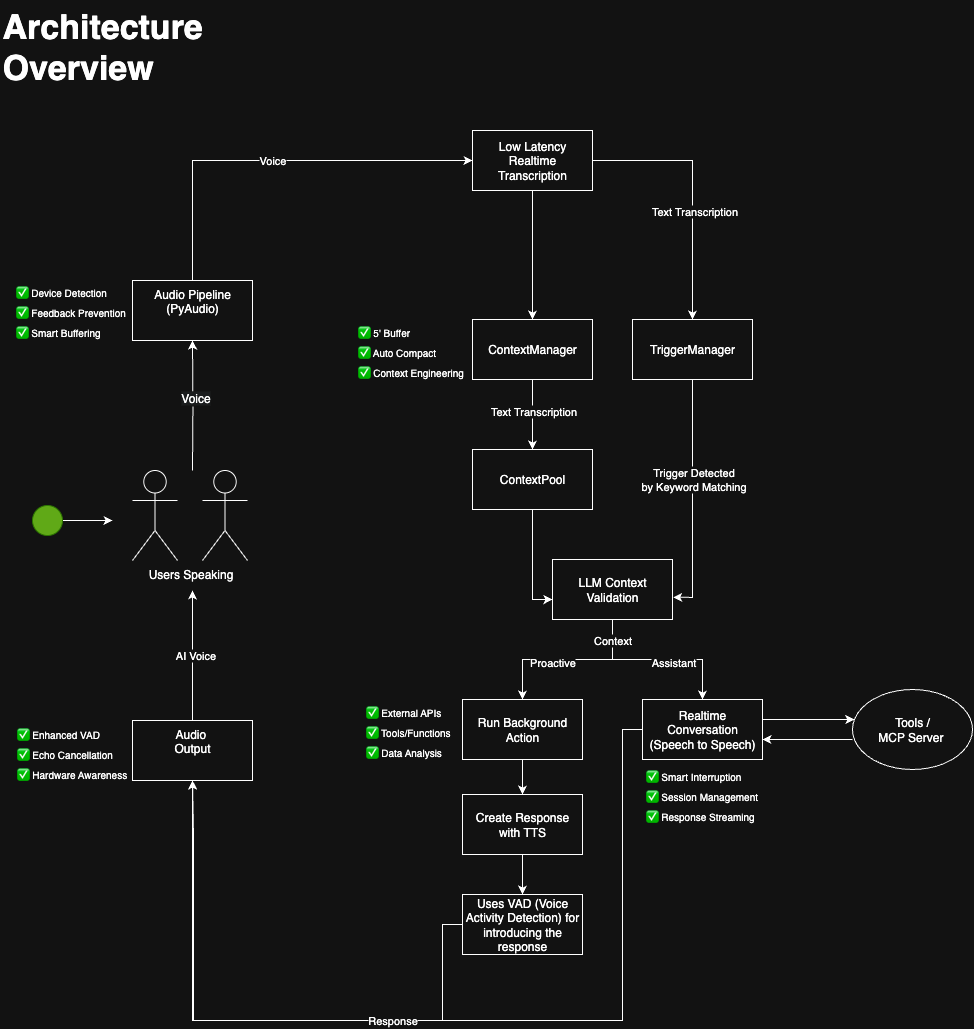

The diagram above was exported from draw.io. Its source (the exported page's mxGraphModel, read from the mxfile embedded in the PNG):
<mxGraphModel dx="2702" dy="1940" grid="1" gridSize="10" guides="1" tooltips="1" connect="1" arrows="1" fold="1" page="1" pageScale="1" pageWidth="1100" pageHeight="850" math="0" shadow="0">
  <root>
    <mxCell id="0" />
    <mxCell id="1" parent="0" />
    <mxCell id="2" value="" style="edgeStyle=orthogonalEdgeStyle;rounded=0;orthogonalLoop=1;jettySize=auto;html=1;" edge="1" target="41" parent="1">
      <mxGeometry relative="1" as="geometry">
        <mxPoint x="270" y="540" as="sourcePoint" />
      </mxGeometry>
    </mxCell>
    <mxCell id="3" value="&lt;span style=&quot;font-size: 12px; text-wrap-mode: wrap; background-color: rgb(27, 29, 30);&quot;&gt;Voice&lt;/span&gt;" style="edgeLabel;html=1;align=center;verticalAlign=middle;resizable=0;points=[];" vertex="1" connectable="0" parent="2">
      <mxGeometry x="0.1213" y="-2" relative="1" as="geometry">
        <mxPoint as="offset" />
      </mxGeometry>
    </mxCell>
    <mxCell id="4" value="Users Speaking&amp;nbsp; &amp;nbsp; &amp;nbsp; &amp;nbsp; &amp;nbsp; &amp;nbsp; &amp;nbsp; &amp;nbsp; &amp;nbsp; &amp;nbsp; &amp;nbsp;" style="shape=umlActor;verticalLabelPosition=bottom;verticalAlign=top;html=1;outlineConnect=0;" vertex="1" parent="1">
      <mxGeometry x="280" y="540" width="45" height="90" as="geometry" />
    </mxCell>
    <mxCell id="5" value="" style="shape=umlActor;verticalLabelPosition=bottom;verticalAlign=top;html=1;outlineConnect=0;" vertex="1" parent="1">
      <mxGeometry x="210" y="540" width="45" height="90" as="geometry" />
    </mxCell>
    <mxCell id="6" value="" style="edgeStyle=orthogonalEdgeStyle;rounded=0;orthogonalLoop=1;jettySize=auto;html=1;" edge="1" source="10" target="13" parent="1">
      <mxGeometry relative="1" as="geometry" />
    </mxCell>
    <mxCell id="7" value="" style="edgeStyle=orthogonalEdgeStyle;rounded=0;orthogonalLoop=1;jettySize=auto;html=1;" edge="1" source="10" target="13" parent="1">
      <mxGeometry relative="1" as="geometry" />
    </mxCell>
    <mxCell id="8" style="edgeStyle=orthogonalEdgeStyle;rounded=0;orthogonalLoop=1;jettySize=auto;html=1;" edge="1" source="10" target="16" parent="1">
      <mxGeometry relative="1" as="geometry" />
    </mxCell>
    <mxCell id="9" value="Text Transcription" style="edgeLabel;html=1;align=center;verticalAlign=middle;resizable=0;points=[];" vertex="1" connectable="0" parent="8">
      <mxGeometry x="-0.6597" y="1" relative="1" as="geometry">
        <mxPoint x="56" y="51" as="offset" />
      </mxGeometry>
    </mxCell>
    <mxCell id="10" value="Low Latency&lt;br&gt;Realtime&lt;br&gt;Transcription" style="whiteSpace=wrap;html=1;rounded=0;" vertex="1" parent="1">
      <mxGeometry x="550" y="200" width="120" height="60" as="geometry" />
    </mxCell>
    <mxCell id="11" value="" style="edgeStyle=orthogonalEdgeStyle;rounded=0;orthogonalLoop=1;jettySize=auto;html=1;" edge="1" source="13" target="24" parent="1">
      <mxGeometry relative="1" as="geometry" />
    </mxCell>
    <mxCell id="12" value="Text Transcription" style="edgeLabel;html=1;align=center;verticalAlign=middle;resizable=0;points=[];" vertex="1" connectable="0" parent="11">
      <mxGeometry x="-0.2063" y="2" relative="1" as="geometry">
        <mxPoint x="-2" y="2" as="offset" />
      </mxGeometry>
    </mxCell>
    <mxCell id="13" value="ContextManager" style="whiteSpace=wrap;html=1;rounded=0;" vertex="1" parent="1">
      <mxGeometry x="550" y="389" width="120" height="60" as="geometry" />
    </mxCell>
    <mxCell id="14" value="" style="edgeStyle=orthogonalEdgeStyle;rounded=0;orthogonalLoop=1;jettySize=auto;html=1;entryX=1.006;entryY=0.63;entryDx=0;entryDy=0;entryPerimeter=0;" edge="1" source="16" target="22" parent="1">
      <mxGeometry relative="1" as="geometry" />
    </mxCell>
    <mxCell id="15" value="Trigger Detected&lt;br&gt;by Keyword Matching" style="edgeLabel;html=1;align=center;verticalAlign=middle;resizable=0;points=[];" vertex="1" connectable="0" parent="14">
      <mxGeometry x="0.1111" relative="1" as="geometry">
        <mxPoint y="-32" as="offset" />
      </mxGeometry>
    </mxCell>
    <mxCell id="16" value="TriggerManager" style="whiteSpace=wrap;html=1;rounded=0;" vertex="1" parent="1">
      <mxGeometry x="710" y="389" width="120" height="60" as="geometry" />
    </mxCell>
    <mxCell id="17" value="" style="edgeStyle=orthogonalEdgeStyle;rounded=0;orthogonalLoop=1;jettySize=auto;html=1;" edge="1" source="22" target="26" parent="1">
      <mxGeometry relative="1" as="geometry" />
    </mxCell>
    <mxCell id="18" value="Proactive" style="edgeLabel;html=1;align=center;verticalAlign=middle;resizable=0;points=[];" vertex="1" connectable="0" parent="17">
      <mxGeometry x="0.1378" y="2" relative="1" as="geometry">
        <mxPoint x="-3" as="offset" />
      </mxGeometry>
    </mxCell>
    <mxCell id="19" style="edgeStyle=orthogonalEdgeStyle;rounded=0;orthogonalLoop=1;jettySize=auto;html=1;" edge="1" source="22" target="29" parent="1">
      <mxGeometry relative="1" as="geometry" />
    </mxCell>
    <mxCell id="20" value="Assistant" style="edgeLabel;html=1;align=center;verticalAlign=middle;resizable=0;points=[];" vertex="1" connectable="0" parent="19">
      <mxGeometry x="0.2824" y="-2" relative="1" as="geometry">
        <mxPoint x="-9" as="offset" />
      </mxGeometry>
    </mxCell>
    <mxCell id="21" value="Context" style="edgeLabel;html=1;align=center;verticalAlign=middle;resizable=0;points=[];" vertex="1" connectable="0" parent="19">
      <mxGeometry x="-0.816" y="-1" relative="1" as="geometry">
        <mxPoint y="4" as="offset" />
      </mxGeometry>
    </mxCell>
    <mxCell id="22" value="LLM Context Validation" style="whiteSpace=wrap;html=1;rounded=0;" vertex="1" parent="1">
      <mxGeometry x="630" y="629" width="120" height="60" as="geometry" />
    </mxCell>
    <mxCell id="23" value="" style="edgeStyle=orthogonalEdgeStyle;rounded=0;orthogonalLoop=1;jettySize=auto;html=1;entryX=0;entryY=0.667;entryDx=0;entryDy=0;entryPerimeter=0;" edge="1" source="24" target="22" parent="1">
      <mxGeometry relative="1" as="geometry" />
    </mxCell>
    <mxCell id="24" value="ContextPool" style="whiteSpace=wrap;html=1;rounded=0;" vertex="1" parent="1">
      <mxGeometry x="550" y="519" width="120" height="60" as="geometry" />
    </mxCell>
    <mxCell id="25" value="" style="edgeStyle=orthogonalEdgeStyle;rounded=0;orthogonalLoop=1;jettySize=auto;html=1;" edge="1" source="26" target="35" parent="1">
      <mxGeometry relative="1" as="geometry" />
    </mxCell>
    <mxCell id="26" value="Run Background Action" style="whiteSpace=wrap;html=1;rounded=0;" vertex="1" parent="1">
      <mxGeometry x="540" y="769" width="120" height="60" as="geometry" />
    </mxCell>
    <mxCell id="27" value="" style="edgeStyle=orthogonalEdgeStyle;rounded=0;orthogonalLoop=1;jettySize=auto;html=1;" edge="1" source="29" target="31" parent="1">
      <mxGeometry relative="1" as="geometry">
        <Array as="points">
          <mxPoint x="900" y="789" />
          <mxPoint x="900" y="789" />
        </Array>
      </mxGeometry>
    </mxCell>
    <mxCell id="28" style="edgeStyle=orthogonalEdgeStyle;rounded=0;orthogonalLoop=1;jettySize=auto;html=1;entryX=0.5;entryY=1;entryDx=0;entryDy=0;" edge="1" source="29" target="44" parent="1">
      <mxGeometry relative="1" as="geometry">
        <mxPoint x="270" y="670" as="targetPoint" />
        <Array as="points">
          <mxPoint x="700" y="1090" />
          <mxPoint x="271" y="1090" />
          <mxPoint x="271" y="910" />
          <mxPoint x="270" y="910" />
        </Array>
      </mxGeometry>
    </mxCell>
    <mxCell id="29" value="Realtime Conversation&lt;br&gt;(Speech to Speech)" style="whiteSpace=wrap;html=1;rounded=0;" vertex="1" parent="1">
      <mxGeometry x="720" y="769" width="120" height="60" as="geometry" />
    </mxCell>
    <mxCell id="30" value="" style="edgeStyle=orthogonalEdgeStyle;rounded=0;orthogonalLoop=1;jettySize=auto;html=1;" edge="1" parent="1">
      <mxGeometry relative="1" as="geometry">
        <mxPoint x="930" y="809" as="sourcePoint" />
        <mxPoint x="840" y="809" as="targetPoint" />
      </mxGeometry>
    </mxCell>
    <mxCell id="31" value="Tools /&lt;br&gt;MCP Server&amp;nbsp;" style="ellipse;whiteSpace=wrap;html=1;" vertex="1" parent="1">
      <mxGeometry x="930" y="759" width="120" height="80" as="geometry" />
    </mxCell>
    <mxCell id="32" style="edgeStyle=orthogonalEdgeStyle;rounded=0;orthogonalLoop=1;jettySize=auto;html=1;" edge="1" source="33" parent="1">
      <mxGeometry relative="1" as="geometry">
        <mxPoint x="190" y="590" as="targetPoint" />
      </mxGeometry>
    </mxCell>
    <mxCell id="33" value="" style="ellipse;whiteSpace=wrap;html=1;aspect=fixed;fillColor=#60a917;fontColor=#ffffff;strokeColor=#2D7600;" vertex="1" parent="1">
      <mxGeometry x="110" y="575" width="30" height="30" as="geometry" />
    </mxCell>
    <mxCell id="34" value="" style="edgeStyle=orthogonalEdgeStyle;rounded=0;orthogonalLoop=1;jettySize=auto;html=1;" edge="1" source="35" target="38" parent="1">
      <mxGeometry relative="1" as="geometry" />
    </mxCell>
    <mxCell id="35" value="Create Response with TTS" style="whiteSpace=wrap;html=1;rounded=0;" vertex="1" parent="1">
      <mxGeometry x="540" y="864" width="120" height="60" as="geometry" />
    </mxCell>
    <mxCell id="36" style="edgeStyle=orthogonalEdgeStyle;rounded=0;orthogonalLoop=1;jettySize=auto;html=1;entryX=0.5;entryY=1;entryDx=0;entryDy=0;" edge="1" source="38" target="44" parent="1">
      <mxGeometry relative="1" as="geometry">
        <mxPoint x="150" y="840" as="targetPoint" />
        <Array as="points">
          <mxPoint x="520" y="1090" />
          <mxPoint x="270" y="1090" />
        </Array>
      </mxGeometry>
    </mxCell>
    <mxCell id="37" value="Response" style="edgeLabel;html=1;align=center;verticalAlign=middle;resizable=0;points=[];" vertex="1" connectable="0" parent="36">
      <mxGeometry x="-0.4474" y="-1" relative="1" as="geometry">
        <mxPoint as="offset" />
      </mxGeometry>
    </mxCell>
    <mxCell id="38" value="Uses VAD (Voice Activity Detection) for introducing the response" style="whiteSpace=wrap;html=1;rounded=0;" vertex="1" parent="1">
      <mxGeometry x="540" y="964" width="120" height="60" as="geometry" />
    </mxCell>
    <mxCell id="39" value="&lt;h1 style=&quot;margin-top: 0px;&quot;&gt;Architecture Overview&lt;/h1&gt;" style="text;html=1;whiteSpace=wrap;overflow=hidden;rounded=0;fontSize=17;" vertex="1" parent="1">
      <mxGeometry x="77.5" y="70" width="310" height="80" as="geometry" />
    </mxCell>
    <mxCell id="40" value="Voice" style="edgeStyle=orthogonalEdgeStyle;rounded=0;orthogonalLoop=1;jettySize=auto;html=1;entryX=0;entryY=0.5;entryDx=0;entryDy=0;" edge="1" source="41" target="10" parent="1">
      <mxGeometry relative="1" as="geometry">
        <Array as="points">
          <mxPoint x="270" y="230" />
        </Array>
      </mxGeometry>
    </mxCell>
    <mxCell id="41" value="&lt;div&gt;&lt;span style=&quot;background-color: transparent; color: light-dark(rgb(0, 0, 0), rgb(255, 255, 255));&quot;&gt;Audio Pipeline&lt;/span&gt;&lt;/div&gt;&lt;div&gt;(PyAudio)&lt;/div&gt;" style="whiteSpace=wrap;html=1;verticalAlign=top;" vertex="1" parent="1">
      <mxGeometry x="210" y="350" width="120" height="60" as="geometry" />
    </mxCell>
    <mxCell id="42" style="edgeStyle=orthogonalEdgeStyle;rounded=0;orthogonalLoop=1;jettySize=auto;html=1;" edge="1" source="44" parent="1">
      <mxGeometry relative="1" as="geometry">
        <mxPoint x="270" y="660" as="targetPoint" />
      </mxGeometry>
    </mxCell>
    <mxCell id="43" value="AI Voice" style="edgeLabel;html=1;align=center;verticalAlign=middle;resizable=0;points=[];" vertex="1" connectable="0" parent="42">
      <mxGeometry x="0.021" y="-1" relative="1" as="geometry">
        <mxPoint as="offset" />
      </mxGeometry>
    </mxCell>
    <mxCell id="44" value="Audio&amp;nbsp;&lt;div&gt;Output&lt;/div&gt;" style="whiteSpace=wrap;html=1;verticalAlign=top;" vertex="1" parent="1">
      <mxGeometry x="210" y="790" width="120" height="60" as="geometry" />
    </mxCell>
    <mxCell id="45" value="✅ Smart Buffering" style="text;whiteSpace=wrap;align=left;fontSize=10;" vertex="1" parent="1">
      <mxGeometry x="91" y="389" width="119" height="20" as="geometry" />
    </mxCell>
    <mxCell id="46" value="✅ Feedback Prevention" style="text;whiteSpace=wrap;align=left;fontSize=10;" vertex="1" parent="1">
      <mxGeometry x="91" y="369" width="119" height="23" as="geometry" />
    </mxCell>
    <mxCell id="47" value="✅ Device Detection" style="text;whiteSpace=wrap;align=left;fontSize=10;" vertex="1" parent="1">
      <mxGeometry x="91" y="349" width="119" height="20" as="geometry" />
    </mxCell>
    <mxCell id="48" value="✅ Context Engineering" style="text;whiteSpace=wrap;align=left;fontSize=10;" vertex="1" parent="1">
      <mxGeometry x="433" y="429" width="117" height="20" as="geometry" />
    </mxCell>
    <mxCell id="49" value="✅ Auto Compact" style="text;whiteSpace=wrap;align=left;fontSize=10;" vertex="1" parent="1">
      <mxGeometry x="433" y="409" width="117" height="23" as="geometry" />
    </mxCell>
    <mxCell id="50" value="✅ 5' Buffer" style="text;whiteSpace=wrap;align=left;fontSize=10;" vertex="1" parent="1">
      <mxGeometry x="433" y="389" width="117" height="20" as="geometry" />
    </mxCell>
    <mxCell id="51" value="✅ Response Streaming" style="text;whiteSpace=wrap;align=left;fontSize=10;" vertex="1" parent="1">
      <mxGeometry x="721" y="873" width="117" height="20" as="geometry" />
    </mxCell>
    <mxCell id="52" value="✅ Session Management" style="text;whiteSpace=wrap;align=left;fontSize=10;" vertex="1" parent="1">
      <mxGeometry x="721" y="853" width="117" height="23" as="geometry" />
    </mxCell>
    <mxCell id="53" value="✅ Smart Interruption" style="text;whiteSpace=wrap;align=left;fontSize=10;" vertex="1" parent="1">
      <mxGeometry x="721" y="833" width="117" height="20" as="geometry" />
    </mxCell>
    <mxCell id="54" value="✅ Hardware Awareness" style="text;whiteSpace=wrap;align=left;fontSize=10;" vertex="1" parent="1">
      <mxGeometry x="92" y="831" width="117" height="20" as="geometry" />
    </mxCell>
    <mxCell id="55" value="✅ Echo Cancellation" style="text;whiteSpace=wrap;align=left;fontSize=10;" vertex="1" parent="1">
      <mxGeometry x="92" y="811" width="117" height="23" as="geometry" />
    </mxCell>
    <mxCell id="56" value="✅ Enhanced VAD" style="text;whiteSpace=wrap;align=left;fontSize=10;" vertex="1" parent="1">
      <mxGeometry x="92" y="791" width="117" height="20" as="geometry" />
    </mxCell>
    <mxCell id="57" value="✅ Data Analysis" style="text;whiteSpace=wrap;align=left;fontSize=10;" vertex="1" parent="1">
      <mxGeometry x="441" y="809" width="99" height="20" as="geometry" />
    </mxCell>
    <mxCell id="58" value="✅ Tools/Functions" style="text;whiteSpace=wrap;align=left;fontSize=10;" vertex="1" parent="1">
      <mxGeometry x="441" y="789" width="99" height="23" as="geometry" />
    </mxCell>
    <mxCell id="59" value="✅ External APIs" style="text;whiteSpace=wrap;align=left;fontSize=10;" vertex="1" parent="1">
      <mxGeometry x="441" y="769" width="99" height="20" as="geometry" />
    </mxCell>
  </root>
</mxGraphModel>